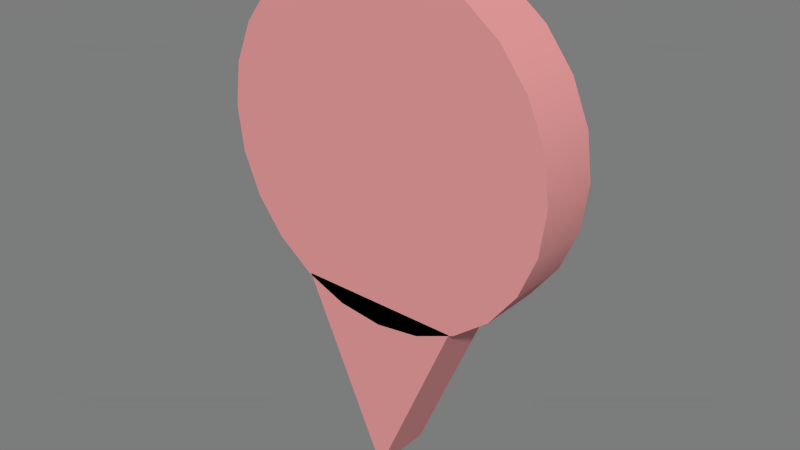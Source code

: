 # Source: map-pointer.blend  (saved by Blender 2.74.0; exported with 4.5.12 LTS)
import bpy
from mathutils import Matrix  # noqa: F401  (used for matrix-valued properties, if any)

bpy.ops.wm.read_factory_settings(use_empty=True)
scene = bpy.context.scene
scene.name = 'map_pointer'

# ---- collections
col_collection_1 = bpy.data.collections.new('Collection 1'); scene.collection.children.link(col_collection_1)

# ---- materials (node trees are filled in below, after node groups)
mat_ba4e4e = bpy.data.materials.new('ba4e4e')
mat_ba4e4e.alpha_threshold = 0.0
mat_ba4e4e.use_transparent_shadow = False
mat_ba4e4e.diffuse_color = (0.7294, 0.3059, 0.3059, 1.0)
mat_ba4e4e.specular_color = (0.01992, 0.01992, 0.01992)
mat_ba4e4e.roughness = 0.5

# ---- material node trees

# ---- world
world_world = bpy.data.worlds.new('World'); scene.world = world_world
world_world.color = (0.2, 0.2, 0.2)
world_world.use_sun_shadow = False
world_world.sun_shadow_jitter_overblur = 0.0
world_world.cycles.sampling_method = 'MANUAL'
world_world.cycles.sample_map_resolution = 256

# ---- meshes
me_box = bpy.data.meshes.new('Box')
me_box.from_pydata([(-0.2899, 0.4976, 0.2852), (-0.6445, 0.5, -0.642), (-0.6445, -0.5, -0.642), (-0.2899, 0.4976, 0.2852), (-0.6445, -0.5, -0.642), (-0.2902, -0.5, 0.2849), (-0.6445, -0.5, -0.642), (-0.6445, 0.5, -0.642), (0.2605, 0.5, -0.2919), (-0.6445, -0.5, -0.642), (0.2605, 0.5, -0.2919), (0.2605, -0.5, -0.2919), (-0.2902, -0.5, 0.2849), (-0.6445, -0.5, -0.642), (0.2605, -0.5, -0.2919), (-0.281, 0.5048, 0.3023), (0.2555, 0.5, -0.2885), (-0.6494, 0.5, -0.6238)], [], [(0, 1, 2), (3, 4, 5), (6, 7, 8), (9, 10, 11), (12, 13, 14), (15, 16, 17)])
me_box.polygons.foreach_set('use_smooth', [True] * 6)
me_box.materials.append(mat_ba4e4e)
me_box.use_remesh_preserve_volume = False
me_box.use_remesh_preserve_attributes = False
me_box.use_mirror_vertex_groups = False
me_box.update()
me_cylinder = bpy.data.meshes.new('Cylinder')
me_cylinder.from_pydata([(0.0, -0.5, 0.5), (0.1294, -0.483, 0.5), (0.25, -0.433, 0.5), (0.3536, -0.3536, 0.5), (0.433, -0.25, 0.5), (0.483, -0.1294, 0.5), (0.5, 0.0, 0.5), (0.483, 0.1294, 0.5), (0.433, 0.25, 0.5), (0.3536, 0.3536, 0.5), (0.25, 0.433, 0.5), (0.1294, 0.483, 0.5), (0.0, 0.5, 0.5), (-0.1294, 0.483, 0.5), (-0.25, 0.433, 0.5), (-0.3536, 0.3536, 0.5), (-0.433, 0.25, 0.5), (-0.483, 0.1294, 0.5), (-0.5, 0.0, 0.5), (-0.483, -0.1294, 0.5), (-0.433, -0.25, 0.5), (-0.3536, -0.3536, 0.5), (-0.25, -0.433, 0.5), (-0.1294, -0.483, 0.5), (0.0, -0.5, -0.5), (0.1294, -0.483, -0.5), (0.25, -0.433, -0.5), (0.3536, -0.3536, -0.5), (0.433, -0.25, -0.5), (0.483, -0.1294, -0.5), (0.5, 0.0, -0.5), (0.483, 0.1294, -0.5), (0.433, 0.25, -0.5), (0.3536, 0.3536, -0.5), (0.25, 0.433, -0.5), (0.1294, 0.483, -0.5), (0.0, 0.5, -0.5), (-0.1294, 0.483, -0.5), (-0.25, 0.433, -0.5), (-0.3536, 0.3536, -0.5), (-0.433, 0.25, -0.5), (-0.483, 0.1294, -0.5), (-0.5, 0.0, -0.5), (-0.483, -0.1294, -0.5), (-0.433, -0.25, -0.5), (-0.3536, -0.3536, -0.5), (-0.25, -0.433, -0.5), (-0.1294, -0.483, -0.5), (0.0, 0.0, 0.5), (0.0, 0.0, -0.5)], [], [(0, 24, 25, 1), (1, 25, 26, 2), (2, 26, 27, 3), (3, 27, 28, 4), (4, 28, 29, 5), (5, 29, 30, 6), (6, 30, 31, 7), (7, 31, 32, 8), (8, 32, 33, 9), (9, 33, 34, 10), (10, 34, 35, 11), (11, 35, 36, 12), (12, 36, 37, 13), (13, 37, 38, 14), (14, 38, 39, 15), (15, 39, 40, 16), (16, 40, 41, 17), (17, 41, 42, 18), (18, 42, 43, 19), (19, 43, 44, 20), (20, 44, 45, 21), (21, 45, 46, 22), (22, 46, 47, 23), (23, 47, 24, 0), (0, 1, 48), (1, 2, 48), (2, 3, 48), (3, 4, 48), (4, 5, 48), (5, 6, 48), (6, 7, 48), (7, 8, 48), (8, 9, 48), (9, 10, 48), (10, 11, 48), (11, 12, 48), (12, 13, 48), (13, 14, 48), (14, 15, 48), (15, 16, 48), (16, 17, 48), (17, 18, 48), (18, 19, 48), (19, 20, 48), (20, 21, 48), (21, 22, 48), (22, 23, 48), (23, 0, 48), (25, 24, 49), (26, 25, 49), (27, 26, 49), (28, 27, 49), (29, 28, 49), (30, 29, 49), (31, 30, 49), (32, 31, 49), (33, 32, 49), (34, 33, 49), (35, 34, 49), (36, 35, 49), (37, 36, 49), (38, 37, 49), (39, 38, 49), (40, 39, 49), (41, 40, 49), (42, 41, 49), (43, 42, 49), (44, 43, 49), (45, 44, 49), (46, 45, 49), (47, 46, 49), (24, 47, 49)])
me_cylinder.polygons.foreach_set('use_smooth', [True] * 72)
_k = set([(0, 1), (0, 23), (1, 2), (2, 3), (3, 4), (4, 5), (5, 6), (6, 7), (7, 8), (8, 9), (9, 10), (10, 11), (11, 12), (12, 13), (13, 14), (14, 15), (15, 16), (16, 17), (17, 18), (18, 19), (19, 20), (20, 21), (21, 22), (22, 23), (24, 25), (24, 47), (25, 26), (26, 27), (27, 28), (28, 29), (29, 30), (30, 31), (31, 32), (32, 33), (33, 34), (34, 35), (35, 36), (36, 37), (37, 38), (38, 39), (39, 40), (40, 41), (41, 42), (42, 43), (43, 44), (44, 45), (45, 46), (46, 47)])
me_cylinder.attributes.new('sharp_edge', 'BOOLEAN', 'EDGE').data.foreach_set('value', [ (min(e.vertices), max(e.vertices)) in _k for e in me_cylinder.edges])
_uv = me_cylinder.uv_layers.new(name='0')
_uv.uv.foreach_set('vector', [0.0, 1.0, 0.0, 0.0, 0.04167, 0.0, 0.04167, 1.0, 0.04167, 1.0, 0.04167, 0.0, 0.08333, 0.0, 0.08333, 1.0, 0.08333, 1.0, 0.08333, 0.0, 0.125, 0.0, 0.125, 1.0, 0.125, 1.0, 0.125, 0.0, 0.1667, 0.0, 0.1667, 1.0, 0.1667, 1.0, 0.1667, 0.0, 0.2083, 0.0, 0.2083, 1.0, 0.2083, 1.0, 0.2083, 0.0, 0.25, 0.0, 0.25, 1.0, 0.25, 1.0, 0.25, 0.0, 0.2917, 0.0, 0.2917, 1.0, 0.2917, 1.0, 0.2917, 0.0, 0.3333, 0.0, 0.3333, 1.0, 0.3333, 1.0, 0.3333, 0.0, 0.375, 0.0, 0.375, 1.0, 0.375, 1.0, 0.375, 0.0, 0.4167, 0.0, 0.4167, 1.0, 0.4167, 1.0, 0.4167, 0.0, 0.4583, 0.0, 0.4583, 1.0, 0.4583, 1.0, 0.4583, 0.0, 0.5, 0.0, 0.5, 1.0, 0.5, 1.0, 0.5, 0.0, 0.5417, 0.0, 0.5417, 1.0, 0.5417, 1.0, 0.5417, 0.0, 0.5833, 0.0, 0.5833, 1.0, 0.5833, 1.0, 0.5833, 0.0, 0.625, 0.0, 0.625, 1.0, 0.625, 1.0, 0.625, 0.0, 0.6667, 0.0, 0.6667, 1.0, 0.6667, 1.0, 0.6667, 0.0, 0.7083, 0.0, 0.7083, 1.0, 0.7083, 1.0, 0.7083, 0.0, 0.75, 0.0, 0.75, 1.0, 0.75, 1.0, 0.75, 0.0, 0.7917, 0.0, 0.7917, 1.0, 0.7917, 1.0, 0.7917, 0.0, 0.8333, 0.0, 0.8333, 1.0, 0.8333, 1.0, 0.8333, 0.0, 0.875, 0.0, 0.875, 1.0, 0.875, 1.0, 0.875, 0.0, 0.9167, 0.0, 0.9167, 1.0, 0.9167, 1.0, 0.9167, 0.0, 0.9583, 0.0, 0.9583, 1.0, 0.9583, 1.0, 0.9583, 0.0, 1.0, 0.0, 1.0, 1.0, 0.0, 0.0, 0.04167, 0.0, 0.0, 1.0, 0.04167, 0.0, 0.08333, 0.0, 0.0, 1.0, 0.08333, 0.0, 0.125, 0.0, 0.0, 1.0, 0.125, 0.0, 0.1667, 0.0, 0.0, 1.0, 0.1667, 0.0, 0.2083, 0.0, 0.0, 1.0, 0.2083, 0.0, 0.25, 0.0, 0.0, 1.0, 0.25, 0.0, 0.2917, 0.0, 0.0, 1.0, 0.2917, 0.0, 0.3333, 0.0, 0.0, 1.0, 0.3333, 0.0, 0.375, 0.0, 0.0, 1.0, 0.375, 0.0, 0.4167, 0.0, 0.0, 1.0, 0.4167, 0.0, 0.4583, 0.0, 0.0, 1.0, 0.4583, 0.0, 0.5, 0.0, 0.0, 1.0, 0.5, 0.0, 0.5417, 0.0, 0.0, 1.0, 0.5417, 0.0, 0.5833, 0.0, 0.0, 1.0, 0.5833, 0.0, 0.625, 0.0, 0.0, 1.0, 0.625, 0.0, 0.6667, 0.0, 0.0, 1.0, 0.6667, 0.0, 0.7083, 0.0, 0.0, 1.0, 0.7083, 0.0, 0.75, 0.0, 0.0, 1.0, 0.75, 0.0, 0.7917, 0.0, 0.0, 1.0, 0.7917, 0.0, 0.8333, 0.0, 0.0, 1.0, 0.8333, 0.0, 0.875, 0.0, 0.0, 1.0, 0.875, 0.0, 0.9167, 0.0, 0.0, 1.0, 0.9167, 0.0, 0.9583, 0.0, 0.0, 1.0, 0.9583, 0.0, 1.0, 0.0, 0.0, 1.0, 0.04167, 1.0, 0.0, 1.0, 0.0, 0.0, 0.08333, 1.0, 0.04167, 1.0, 0.0, 0.0, 0.125, 1.0, 0.08333, 1.0, 0.0, 0.0, 0.1667, 1.0, 0.125, 1.0, 0.0, 0.0, 0.2083, 1.0, 0.1667, 1.0, 0.0, 0.0, 0.25, 1.0, 0.2083, 1.0, 0.0, 0.0, 0.2917, 1.0, 0.25, 1.0, 0.0, 0.0, 0.3333, 1.0, 0.2917, 1.0, 0.0, 0.0, 0.375, 1.0, 0.3333, 1.0, 0.0, 0.0, 0.4167, 1.0, 0.375, 1.0, 0.0, 0.0, 0.4583, 1.0, 0.4167, 1.0, 0.0, 0.0, 0.5, 1.0, 0.4583, 1.0, 0.0, 0.0, 0.5417, 1.0, 0.5, 1.0, 0.0, 0.0, 0.5833, 1.0, 0.5417, 1.0, 0.0, 0.0, 0.625, 1.0, 0.5833, 1.0, 0.0, 0.0, 0.6667, 1.0, 0.625, 1.0, 0.0, 0.0, 0.7083, 1.0, 0.6667, 1.0, 0.0, 0.0, 0.75, 1.0, 0.7083, 1.0, 0.0, 0.0, 0.7917, 1.0, 0.75, 1.0, 0.0, 0.0, 0.8333, 1.0, 0.7917, 1.0, 0.0, 0.0, 0.875, 1.0, 0.8333, 1.0, 0.0, 0.0, 0.9167, 1.0, 0.875, 1.0, 0.0, 0.0, 0.9583, 1.0, 0.9167, 1.0, 0.0, 0.0, 1.0, 1.0, 0.9583, 1.0, 0.0, 0.0])
me_cylinder.materials.append(mat_ba4e4e)
me_cylinder.use_remesh_preserve_volume = False
me_cylinder.use_remesh_preserve_attributes = False
me_cylinder.use_mirror_vertex_groups = False
me_cylinder.update()
me_cylinder.normals_split_custom_set([tuple(v) for v in zip(*[iter([0.0, -1.0, 0.0, 0.0, -1.0, 0.0, 0.2588, -0.9659, 0.0, 0.2588, -0.9659, 0.0, 0.2588, -0.9659, 0.0, 0.2588, -0.9659, 0.0, 0.4999, -0.8661, 0.0, 0.4999, -0.8661, 0.0, 0.4999, -0.8661, 0.0, 0.4999, -0.8661, 0.0, 0.7071, -0.7071, 0.0, 0.7071, -0.7071, 0.0, 0.7071, -0.7071, 0.0, 0.7071, -0.7071, 0.0, 0.8661, -0.4999, 0.0, 0.8661, -0.4999, 0.0, 0.8661, -0.4999, 0.0, 0.8661, -0.4999, 0.0, 0.9659, -0.2588, 0.0, 0.9659, -0.2588, 0.0, 0.9659, -0.2588, 0.0, 0.9659, -0.2588, 0.0, 1.0, 0.0, 0.0, 1.0, 0.0, 0.0, 1.0, 0.0, 0.0, 1.0, 0.0, 0.0, 0.9659, 0.2588, 0.0, 0.9659, 0.2588, 0.0, 0.9659, 0.2588, 0.0, 0.9659, 0.2588, 0.0, 0.8661, 0.4999, 0.0, 0.8661, 0.4999, 0.0, 0.8661, 0.4999, 0.0, 0.8661, 0.4999, 0.0, 0.7071, 0.7071, 0.0, 0.7071, 0.7071, 0.0, 0.7071, 0.7071, 0.0, 0.7071, 0.7071, 0.0, 0.4999, 0.8661, 0.0, 0.4999, 0.8661, 0.0, 0.4999, 0.8661, 0.0, 0.4999, 0.8661, 0.0, 0.2588, 0.9659, 0.0, 0.2588, 0.9659, 0.0, 0.2588, 0.9659, 0.0, 0.2588, 0.9659, 0.0, 0.0, 1.0, 0.0, 0.0, 1.0, 0.0, 0.0, 1.0, 0.0, 0.0, 1.0, 0.0, -0.2588, 0.9659, 0.0, -0.2588, 0.9659, 0.0, -0.2588, 0.9659, 0.0, -0.2588, 0.9659, 0.0, -0.4999, 0.8661, 0.0, -0.4999, 0.8661, 0.0, -0.4999, 0.8661, 0.0, -0.4999, 0.8661, 0.0, -0.7071, 0.7071, 0.0, -0.7071, 0.7071, 0.0, -0.7071, 0.7071, 0.0, -0.7071, 0.7071, 0.0, -0.8661, 0.4999, 0.0, -0.8661, 0.4999, 0.0, -0.8661, 0.4999, 0.0, -0.8661, 0.4999, 0.0, -0.9659, 0.2588, 0.0, -0.9659, 0.2588, 0.0, -0.9659, 0.2588, 0.0, -0.9659, 0.2588, 0.0, -1.0, 0.0, 0.0, -1.0, 0.0, 0.0, -1.0, 0.0, 0.0, -1.0, 0.0, 0.0, -0.9659, -0.2588, 0.0, -0.9659, -0.2588, 0.0, -0.9659, -0.2588, 0.0, -0.9659, -0.2588, 0.0, -0.8661, -0.4999, 0.0, -0.8661, -0.4999, 0.0, -0.8661, -0.4999, 0.0, -0.8661, -0.4999, 0.0, -0.7071, -0.7071, 0.0, -0.7071, -0.7071, 0.0, -0.7071, -0.7071, 0.0, -0.7071, -0.7071, 0.0, -0.4999, -0.8661, 0.0, -0.4999, -0.8661, 0.0, -0.4999, -0.8661, 0.0, -0.4999, -0.8661, 0.0, -0.2588, -0.9659, 0.0, -0.2588, -0.9659, 0.0, -0.2588, -0.9659, 0.0, -0.2588, -0.9659, 0.0, 0.0, -1.0, 0.0, 0.0, -1.0, 0.0, 0.0, 0.0, 1.0, 0.0, 0.0, 1.0, 0.0, 0.0, 1.0, 0.0, 0.0, 1.0, 0.0, 0.0, 1.0, 0.0, 0.0, 1.0, 0.0, 0.0, 1.0, 0.0, 0.0, 1.0, 0.0, 0.0, 1.0, 0.0, 0.0, 1.0, 0.0, 0.0, 1.0, 0.0, 0.0, 1.0, 0.0, 0.0, 1.0, 0.0, 0.0, 1.0, 0.0, 0.0, 1.0, 0.0, 0.0, 1.0, 0.0, 0.0, 1.0, 0.0, 0.0, 1.0, 0.0, 0.0, 1.0, 0.0, 0.0, 1.0, 0.0, 0.0, 1.0, 0.0, 0.0, 1.0, 0.0, 0.0, 1.0, 0.0, 0.0, 1.0, 0.0, 0.0, 1.0, 0.0, 0.0, 1.0, 0.0, 0.0, 1.0, 0.0, 0.0, 1.0, 0.0, 0.0, 1.0, 0.0, 0.0, 1.0, 0.0, 0.0, 1.0, 0.0, 0.0, 1.0, 0.0, 0.0, 1.0, 0.0, 0.0, 1.0, 0.0, 0.0, 1.0, 0.0, 0.0, 1.0, 0.0, 0.0, 1.0, 0.0, 0.0, 1.0, 0.0, 0.0, 1.0, 0.0, 0.0, 1.0, 0.0, 0.0, 1.0, 0.0, 0.0, 1.0, 0.0, 0.0, 1.0, 0.0, 0.0, 1.0, 0.0, 0.0, 1.0, 0.0, 0.0, 1.0, 0.0, 0.0, 1.0, 0.0, 0.0, 1.0, 0.0, 0.0, 1.0, 0.0, 0.0, 1.0, 0.0, 0.0, 1.0, 0.0, 0.0, 1.0, 0.0, 0.0, 1.0, 0.0, 0.0, 1.0, 0.0, 0.0, 1.0, 0.0, 0.0, 1.0, 0.0, 0.0, 1.0, 0.0, 0.0, 1.0, 0.0, 0.0, 1.0, 0.0, 0.0, 1.0, 0.0, 0.0, 1.0, 0.0, 0.0, 1.0, 0.0, 0.0, 1.0, 0.0, 0.0, 1.0, 0.0, 0.0, 1.0, 0.0, 0.0, 1.0, 0.0, 0.0, 1.0, 0.0, 0.0, 1.0, 0.0, 0.0, 1.0, 0.0, 0.0, 1.0, 0.0, 0.0, 1.0, 0.0, 0.0, 1.0, 0.0, 0.0, -1.0, 0.0, 0.0, -1.0, 0.0, 0.0, -1.0, 0.0, 0.0, -1.0, 0.0, 0.0, -1.0, 0.0, 0.0, -1.0, 0.0, 0.0, -1.0, 0.0, 0.0, -1.0, 0.0, 0.0, -1.0, 0.0, 0.0, -1.0, 0.0, 0.0, -1.0, 0.0, 0.0, -1.0, 0.0, 0.0, -1.0, 0.0, 0.0, -1.0, 0.0, 0.0, -1.0, 0.0, 0.0, -1.0, 0.0, 0.0, -1.0, 0.0, 0.0, -1.0, 0.0, 0.0, -1.0, 0.0, 0.0, -1.0, 0.0, 0.0, -1.0, 0.0, 0.0, -1.0, 0.0, 0.0, -1.0, 0.0, 0.0, -1.0, 0.0, 0.0, -1.0, 0.0, 0.0, -1.0, 0.0, 0.0, -1.0, 0.0, 0.0, -1.0, 0.0, 0.0, -1.0, 0.0, 0.0, -1.0, 0.0, 0.0, -1.0, 0.0, 0.0, -1.0, 0.0, 0.0, -1.0, 0.0, 0.0, -1.0, 0.0, 0.0, -1.0, 0.0, 0.0, -1.0, 0.0, 0.0, -1.0, 0.0, 0.0, -1.0, 0.0, 0.0, -1.0, 0.0, 0.0, -1.0, 0.0, 0.0, -1.0, 0.0, 0.0, -1.0, 0.0, 0.0, -1.0, 0.0, 0.0, -1.0, 0.0, 0.0, -1.0, 0.0, 0.0, -1.0, 0.0, 0.0, -1.0, 0.0, 0.0, -1.0, 0.0, 0.0, -1.0, 0.0, 0.0, -1.0, 0.0, 0.0, -1.0, 0.0, 0.0, -1.0, 0.0, 0.0, -1.0, 0.0, 0.0, -1.0, 0.0, 0.0, -1.0, 0.0, 0.0, -1.0, 0.0, 0.0, -1.0, 0.0, 0.0, -1.0, 0.0, 0.0, -1.0, 0.0, 0.0, -1.0, 0.0, 0.0, -1.0, 0.0, 0.0, -1.0, 0.0, 0.0, -1.0, 0.0, 0.0, -1.0, 0.0, 0.0, -1.0, 0.0, 0.0, -1.0, 0.0, 0.0, -1.0, 0.0, 0.0, -1.0, 0.0, 0.0, -1.0, 0.0, 0.0, -1.0, 0.0, 0.0, -1.0, 0.0, 0.0, -1.0])] * 3)])

# ---- objects
ob_box = bpy.data.objects.new('Box', me_box)
ob_cylinder = bpy.data.objects.new('Cylinder', me_cylinder)

# ---- transforms, parenting, visibility, modifiers, constraints
ob_box.location = (0.0, 0.0, 0.5559)
ob_box.rotation_mode = 'QUATERNION'
ob_box.rotation_quaternion = (0.9222, 0.0, -0.3867, 0.0)
ob_box.scale = (0.6, 0.18, 0.6)
ob_box.lineart.crease_threshold = 0.0
ob_cylinder.location = (0.0, 0.0, 0.9817)
ob_cylinder.rotation_mode = 'QUATERNION'
ob_cylinder.rotation_quaternion = (0.5, 0.5, -0.5, 0.5)
ob_cylinder.scale = (1.0, 1.0, 0.18)
ob_cylinder.lineart.crease_threshold = 0.0

# ---- collection membership
col_collection_1.objects.link(ob_box)
col_collection_1.objects.link(ob_cylinder)

# ---- scene / render settings (as saved in the file)
scene.frame_start = 0; scene.frame_end = 200; scene.frame_set(0)
scene.render.engine = 'BLENDER_EEVEE_NEXT'
scene.render.resolution_percentage = 50
scene.render.fps = 29
scene.render.dither_intensity = 0.0
scene.cycles.use_denoising = False
scene.cycles.samples = 10
scene.cycles.sampling_pattern = 'TABULATED_SOBOL'
scene.cycles.light_sampling_threshold = 0.0
scene.cycles.use_adaptive_sampling = False
scene.cycles.use_light_tree = False
scene.cycles.blur_glossy = 0.0
scene.cycles.pixel_filter_type = 'GAUSSIAN'
scene.cycles.sample_clamp_indirect = 0.0
scene.view_settings.view_transform = 'Standard'
bpy.context.view_layer.update()

# ---- added for rendering (the .blend has no active camera and no usable light): camera, sun
cam_auto = bpy.data.cameras.new('AutoCamera')
cam_auto.lens = 50.0
cam_auto.sensor_width = 36.0
cam_auto.clip_end = 1000.0
ob_auto_camera = bpy.data.objects.new('AutoCamera', cam_auto)
scene.collection.objects.link(ob_auto_camera)
ob_auto_camera.location = (1.65624, -1.98706, 2.06985)
ob_auto_camera.rotation_euler = (1.09748, -7.21219e-08, 0.694738)
scene.camera = ob_auto_camera
light_auto_sun = bpy.data.lights.new('AutoSun', 'SUN')
light_auto_sun.energy = 3.0
light_auto_sun.angle = 0.0523599
ob_auto_sun = bpy.data.objects.new('AutoSun', light_auto_sun)
scene.collection.objects.link(ob_auto_sun)
ob_auto_sun.rotation_euler = (0.872665, 0.174533, 0.523599)
bpy.context.view_layer.update()
